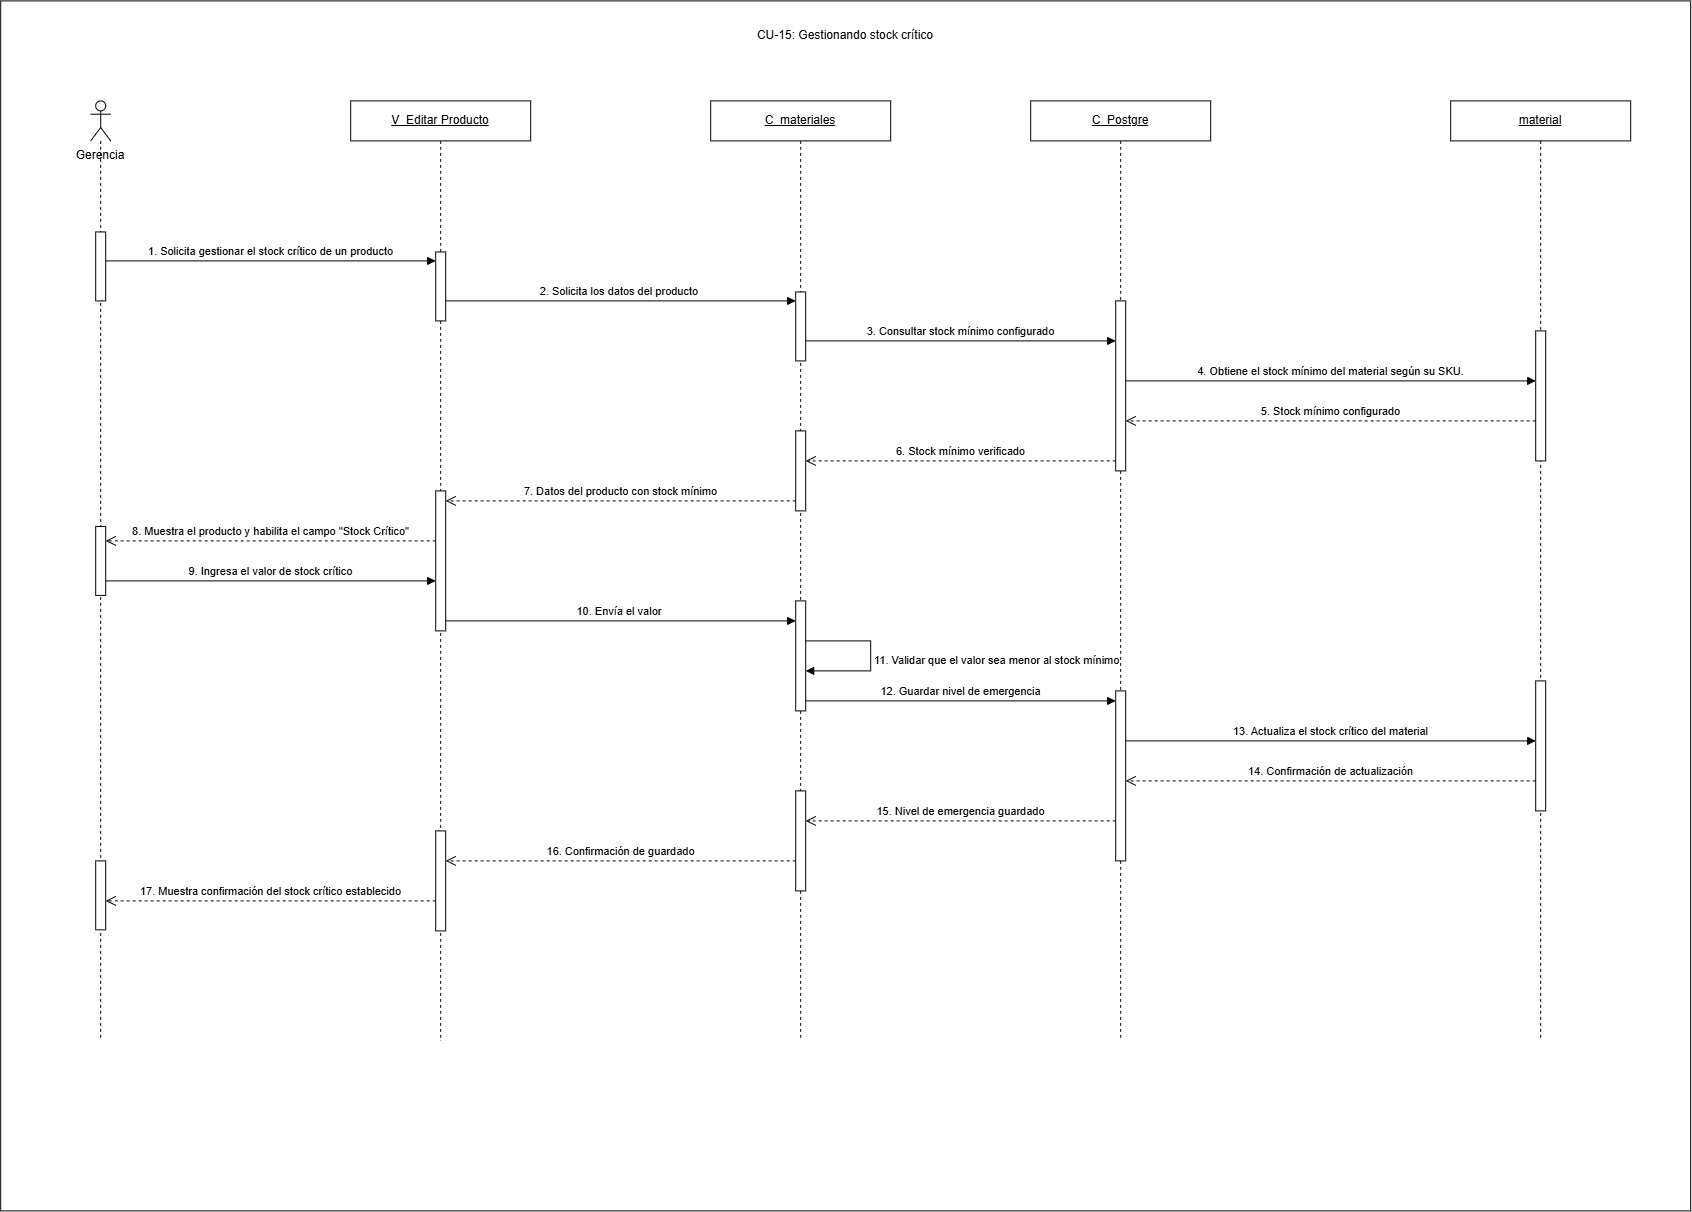

The diagram above was exported from draw.io. Its source (the exported page's mxGraphModel, read from the mxfile embedded in the PNG):
<mxGraphModel dx="2645" dy="1295" grid="1" gridSize="10" guides="1" tooltips="1" connect="1" arrows="1" fold="1" page="1" pageScale="1" pageWidth="1550" pageHeight="1080" math="0" shadow="0">
  <root>
    <mxCell id="0" />
    <mxCell id="1" parent="0" />
    <mxCell id="Lxdze0WXt8QAN_UzGHS1-3" parent="1" style="rounded=0;whiteSpace=wrap;html=1;" value="" vertex="1">
      <mxGeometry height="1210" width="1690" x="30" y="20" as="geometry" />
    </mxCell>
    <mxCell id="cu15general-title" parent="1" style="text;html=1;whiteSpace=wrap;strokeColor=none;fillColor=none;align=center;verticalAlign=middle;rounded=0;" value="CU-15: Gestionando stock crítico" vertex="1">
      <mxGeometry height="30" width="420" x="665" y="40" as="geometry" />
    </mxCell>
    <mxCell id="cu15general-lifeline-view" parent="1" style="shape=umlLifeline;perimeter=lifelinePerimeter;whiteSpace=wrap;html=1;container=1;dropTarget=0;collapsible=0;recursiveResize=0;outlineConnect=0;portConstraint=eastwest;" value="&lt;u&gt;V_Editar Producto&lt;/u&gt;" vertex="1">
      <mxGeometry height="940" width="180" x="380" y="120" as="geometry" />
    </mxCell>
    <mxCell id="cu15general-lifeline-view-inner" parent="cu15general-lifeline-view" style="html=1;points=[[0,0,0,0,5],[0,1,0,0,-5],[1,0,0,0,5],[1,1,0,0,-5]];perimeter=orthogonalPerimeter;outlineConnect=0;targetShapes=umlLifeline;portConstraint=eastwest;" value="" vertex="1">
      <mxGeometry height="68.94" width="10" x="85" y="151.06" as="geometry" />
    </mxCell>
    <mxCell id="UHwLERXuFj746TskDTDH-5" parent="cu15general-lifeline-view" style="html=1;points=[[0,0,0,0,5],[0,1,0,0,-5],[1,0,0,0,5],[1,1,0,0,-5]];perimeter=orthogonalPerimeter;outlineConnect=0;targetShapes=umlLifeline;portConstraint=eastwest;" value="" vertex="1">
      <mxGeometry height="140" width="10" x="85" y="390" as="geometry" />
    </mxCell>
    <mxCell id="UHwLERXuFj746TskDTDH-6" parent="cu15general-lifeline-view" style="html=1;points=[[0,0,0,0,5],[0,1,0,0,-5],[1,0,0,0,5],[1,1,0,0,-5]];perimeter=orthogonalPerimeter;outlineConnect=0;targetShapes=umlLifeline;portConstraint=eastwest;" value="" vertex="1">
      <mxGeometry height="100" width="10" x="85" y="730" as="geometry" />
    </mxCell>
    <mxCell id="cu15general-lifeline-controller" parent="1" style="shape=umlLifeline;perimeter=lifelinePerimeter;whiteSpace=wrap;html=1;container=1;dropTarget=0;collapsible=0;recursiveResize=0;outlineConnect=0;portConstraint=eastwest;" value="&lt;u&gt;C_materiales&lt;/u&gt;" vertex="1">
      <mxGeometry height="940" width="180" x="740" y="120" as="geometry" />
    </mxCell>
    <mxCell id="cu15general-lifeline-controller-inner" parent="cu15general-lifeline-controller" style="html=1;points=[[0,0,0,0,5],[0,1,0,0,-5],[1,0,0,0,5],[1,1,0,0,-5]];perimeter=orthogonalPerimeter;outlineConnect=0;targetShapes=umlLifeline;portConstraint=eastwest;" value="" vertex="1">
      <mxGeometry height="68.94" width="10" x="85" y="191.06" as="geometry" />
    </mxCell>
    <mxCell id="UHwLERXuFj746TskDTDH-3" parent="cu15general-lifeline-controller" style="html=1;points=[[0,0,0,0,5],[0,1,0,0,-5],[1,0,0,0,5],[1,1,0,0,-5]];perimeter=orthogonalPerimeter;outlineConnect=0;targetShapes=umlLifeline;portConstraint=eastwest;" value="" vertex="1">
      <mxGeometry height="80" width="10" x="85" y="330" as="geometry" />
    </mxCell>
    <mxCell id="UHwLERXuFj746TskDTDH-4" parent="cu15general-lifeline-controller" style="html=1;points=[[0,0,0,0,5],[0,1,0,0,-5],[1,0,0,0,5],[1,1,0,0,-5]];perimeter=orthogonalPerimeter;outlineConnect=0;targetShapes=umlLifeline;portConstraint=eastwest;" value="" vertex="1">
      <mxGeometry height="110" width="10" x="85" y="500" as="geometry" />
    </mxCell>
    <mxCell id="UHwLERXuFj746TskDTDH-7" parent="cu15general-lifeline-controller" style="html=1;points=[[0,0,0,0,5],[0,1,0,0,-5],[1,0,0,0,5],[1,1,0,0,-5]];perimeter=orthogonalPerimeter;outlineConnect=0;targetShapes=umlLifeline;portConstraint=eastwest;" value="" vertex="1">
      <mxGeometry height="100" width="10" x="85" y="690" as="geometry" />
    </mxCell>
    <mxCell id="cu15general-lifeline-db" parent="1" style="shape=umlLifeline;perimeter=lifelinePerimeter;whiteSpace=wrap;html=1;container=1;dropTarget=0;collapsible=0;recursiveResize=0;outlineConnect=0;portConstraint=eastwest;" value="&lt;u&gt;C_Postgre&lt;/u&gt;" vertex="1">
      <mxGeometry height="940" width="180" x="1060" y="120" as="geometry" />
    </mxCell>
    <mxCell id="cu15general-lifeline-db-inner" parent="cu15general-lifeline-db" style="html=1;points=[[0,0,0,0,5],[0,1,0,0,-5],[1,0,0,0,5],[1,1,0,0,-5]];perimeter=orthogonalPerimeter;outlineConnect=0;targetShapes=umlLifeline;portConstraint=eastwest;" value="" vertex="1">
      <mxGeometry height="170" width="10" x="85" y="200" as="geometry" />
    </mxCell>
    <mxCell id="UHwLERXuFj746TskDTDH-9" parent="cu15general-lifeline-db" style="html=1;points=[[0,0,0,0,5],[0,1,0,0,-5],[1,0,0,0,5],[1,1,0,0,-5]];perimeter=orthogonalPerimeter;outlineConnect=0;targetShapes=umlLifeline;portConstraint=eastwest;" value="" vertex="1">
      <mxGeometry height="170" width="10" x="85" y="590" as="geometry" />
    </mxCell>
    <mxCell id="cu15general-lifeline-entity" parent="1" style="shape=umlLifeline;perimeter=lifelinePerimeter;whiteSpace=wrap;html=1;container=1;dropTarget=0;collapsible=0;recursiveResize=0;outlineConnect=0;portConstraint=eastwest;" value="&lt;u&gt;material&lt;/u&gt;" vertex="1">
      <mxGeometry height="940" width="180" x="1480" y="120" as="geometry" />
    </mxCell>
    <mxCell id="cu15general-lifeline-entity-inner" parent="cu15general-lifeline-entity" style="html=1;points=[[0,0,0,0,5],[0,1,0,0,-5],[1,0,0,0,5],[1,1,0,0,-5]];perimeter=orthogonalPerimeter;outlineConnect=0;targetShapes=umlLifeline;portConstraint=eastwest;" value="" vertex="1">
      <mxGeometry height="130" width="10" x="85" y="230" as="geometry" />
    </mxCell>
    <mxCell id="UHwLERXuFj746TskDTDH-8" parent="cu15general-lifeline-entity" style="html=1;points=[[0,0,0,0,5],[0,1,0,0,-5],[1,0,0,0,5],[1,1,0,0,-5]];perimeter=orthogonalPerimeter;outlineConnect=0;targetShapes=umlLifeline;portConstraint=eastwest;" value="" vertex="1">
      <mxGeometry height="130" width="10" x="85" y="580" as="geometry" />
    </mxCell>
    <mxCell id="cu15general-msg-1" edge="1" parent="1" style="html=1;verticalAlign=bottom;endArrow=block;curved=0;rounded=0;" value="1. Solicita gestionar el stock crítico de un producto">
      <mxGeometry relative="1" as="geometry">
        <mxPoint x="135" y="280" as="sourcePoint" />
        <mxPoint x="465" y="280" as="targetPoint" />
      </mxGeometry>
    </mxCell>
    <mxCell id="cu15general-msg-2" edge="1" parent="1" style="html=1;verticalAlign=bottom;endArrow=block;curved=0;rounded=0;" target="cu15general-lifeline-controller-inner" value="2. Solicita los datos del producto&amp;nbsp;">
      <mxGeometry relative="1" as="geometry">
        <mxPoint x="475" y="320" as="sourcePoint" />
        <mxPoint x="820" y="320" as="targetPoint" />
      </mxGeometry>
    </mxCell>
    <mxCell id="cu15general-msg-3" edge="1" parent="1" style="html=1;verticalAlign=bottom;endArrow=block;curved=0;rounded=0;" target="cu15general-lifeline-db-inner" value="3. Consultar stock mínimo configurado">
      <mxGeometry relative="1" as="geometry">
        <mxPoint x="835" y="360" as="sourcePoint" />
        <mxPoint x="1105" y="360" as="targetPoint" />
      </mxGeometry>
    </mxCell>
    <mxCell id="cu15general-msg-4" edge="1" parent="1" style="html=1;verticalAlign=bottom;endArrow=block;curved=0;rounded=0;" target="cu15general-lifeline-entity-inner" value="4.&amp;nbsp;&lt;span style=&quot;background-color: light-dark(#ffffff, var(--ge-dark-color, #121212)); color: light-dark(rgb(0, 0, 0), rgb(255, 255, 255));&quot;&gt;Obtiene el stock mínimo del material según su SKU.&lt;/span&gt;">
      <mxGeometry relative="1" as="geometry">
        <mxPoint x="1155" y="400" as="sourcePoint" />
        <mxPoint x="1370" y="400" as="targetPoint" />
      </mxGeometry>
    </mxCell>
    <mxCell id="cu15general-msg-5" edge="1" parent="1" style="html=1;verticalAlign=bottom;endArrow=open;dashed=1;endSize=8;curved=0;rounded=0;" value="5. Stock mínimo configurado">
      <mxGeometry relative="1" as="geometry">
        <mxPoint x="1565" y="440" as="sourcePoint" />
        <mxPoint x="1155" y="440" as="targetPoint" />
      </mxGeometry>
    </mxCell>
    <mxCell id="cu15general-msg-6" edge="1" parent="1" source="cu15general-lifeline-db-inner" style="html=1;verticalAlign=bottom;endArrow=open;dashed=1;endSize=8;curved=0;rounded=0;" value="6. Stock mínimo verificado">
      <mxGeometry relative="1" as="geometry">
        <mxPoint x="1105" y="480" as="sourcePoint" />
        <mxPoint x="835" y="480" as="targetPoint" />
      </mxGeometry>
    </mxCell>
    <mxCell id="cu15general-msg-7" edge="1" parent="1" source="UHwLERXuFj746TskDTDH-3" style="html=1;verticalAlign=bottom;endArrow=open;dashed=1;endSize=8;curved=0;rounded=0;" value="7. Datos del producto con stock mínimo">
      <mxGeometry relative="1" as="geometry">
        <mxPoint x="745" y="520" as="sourcePoint" />
        <mxPoint x="475" y="520" as="targetPoint" />
      </mxGeometry>
    </mxCell>
    <mxCell id="cu15general-msg-8" edge="1" parent="1" style="html=1;verticalAlign=bottom;endArrow=open;dashed=1;endSize=8;curved=0;rounded=0;" value="8. Muestra el producto y habilita el campo &quot;Stock Crítico&quot;">
      <mxGeometry relative="1" as="geometry">
        <mxPoint x="465" y="560" as="sourcePoint" />
        <mxPoint x="135" y="560" as="targetPoint" />
      </mxGeometry>
    </mxCell>
    <mxCell id="cu15general-msg-9" edge="1" parent="1" style="html=1;verticalAlign=bottom;endArrow=block;curved=0;rounded=0;" value="9. Ingresa el valor de stock crítico">
      <mxGeometry relative="1" as="geometry">
        <mxPoint x="135" y="600" as="sourcePoint" />
        <mxPoint x="465" y="600" as="targetPoint" />
      </mxGeometry>
    </mxCell>
    <mxCell id="cu15general-msg-10" edge="1" parent="1" style="html=1;verticalAlign=bottom;endArrow=block;curved=0;rounded=0;" target="UHwLERXuFj746TskDTDH-4" value="10. Envía el valor&amp;nbsp;">
      <mxGeometry relative="1" as="geometry">
        <mxPoint x="475" y="640" as="sourcePoint" />
        <mxPoint x="745" y="640" as="targetPoint" />
      </mxGeometry>
    </mxCell>
    <mxCell id="cu15general-msg-11" edge="1" parent="1" style="html=1;align=left;spacingLeft=2;endArrow=block;rounded=0;edgeStyle=orthogonalEdgeStyle;curved=0;" value="11. Validar que el valor sea menor al stock mínimo">
      <mxGeometry relative="1" x="0.0625" as="geometry">
        <mxPoint as="offset" />
        <Array as="points">
          <mxPoint x="900" y="660" />
          <mxPoint x="900" y="690" />
        </Array>
        <mxPoint x="835" y="660" as="sourcePoint" />
        <mxPoint x="835" y="690" as="targetPoint" />
      </mxGeometry>
    </mxCell>
    <mxCell id="cu15general-msg-12" edge="1" parent="1" style="html=1;verticalAlign=bottom;endArrow=block;curved=0;rounded=0;" target="UHwLERXuFj746TskDTDH-9" value="12. Guardar nivel de emergencia">
      <mxGeometry relative="1" as="geometry">
        <mxPoint x="835" y="720" as="sourcePoint" />
        <mxPoint x="1105" y="720" as="targetPoint" />
      </mxGeometry>
    </mxCell>
    <mxCell id="cu15general-msg-13" edge="1" parent="1" style="html=1;verticalAlign=bottom;endArrow=block;curved=0;rounded=0;" target="UHwLERXuFj746TskDTDH-8" value="13.&amp;nbsp;&lt;span style=&quot;background-color: light-dark(#ffffff, var(--ge-dark-color, #121212)); color: light-dark(rgb(0, 0, 0), rgb(255, 255, 255));&quot;&gt;Actualiza el stock crítico del material&lt;/span&gt;">
      <mxGeometry relative="1" as="geometry">
        <mxPoint x="1155" y="760" as="sourcePoint" />
        <mxPoint x="1425" y="760" as="targetPoint" />
      </mxGeometry>
    </mxCell>
    <mxCell id="cu15general-msg-14" edge="1" parent="1" source="UHwLERXuFj746TskDTDH-8" style="html=1;verticalAlign=bottom;endArrow=open;dashed=1;endSize=8;curved=0;rounded=0;" value="14. Confirmación de actualización">
      <mxGeometry relative="1" as="geometry">
        <mxPoint x="1425" y="800" as="sourcePoint" />
        <mxPoint x="1155" y="800" as="targetPoint" />
      </mxGeometry>
    </mxCell>
    <mxCell id="cu15general-msg-15" edge="1" parent="1" source="UHwLERXuFj746TskDTDH-9" style="html=1;verticalAlign=bottom;endArrow=open;dashed=1;endSize=8;curved=0;rounded=0;" value="15. Nivel de emergencia guardado">
      <mxGeometry relative="1" as="geometry">
        <mxPoint x="1105" y="840" as="sourcePoint" />
        <mxPoint x="835" y="840" as="targetPoint" />
      </mxGeometry>
    </mxCell>
    <mxCell id="cu15general-msg-16" edge="1" parent="1" source="UHwLERXuFj746TskDTDH-7" style="html=1;verticalAlign=bottom;endArrow=open;dashed=1;endSize=8;curved=0;rounded=0;" value="16. Confirmación de guardado">
      <mxGeometry relative="1" as="geometry">
        <mxPoint x="810" y="880" as="sourcePoint" />
        <mxPoint x="475" y="880" as="targetPoint" />
      </mxGeometry>
    </mxCell>
    <mxCell id="cu15general-msg-17" edge="1" parent="1" style="html=1;verticalAlign=bottom;endArrow=open;dashed=1;endSize=8;curved=0;rounded=0;" value="17. Muestra confirmación del stock crítico establecido">
      <mxGeometry relative="1" as="geometry">
        <mxPoint x="465" y="920" as="sourcePoint" />
        <mxPoint x="135" y="920" as="targetPoint" />
      </mxGeometry>
    </mxCell>
    <mxCell id="IFfaov8wnuaf86ET8G-x-1" parent="1" style="shape=umlLifeline;perimeter=lifelinePerimeter;whiteSpace=wrap;html=1;container=1;dropTarget=0;collapsible=0;recursiveResize=0;outlineConnect=0;portConstraint=eastwest;newEdgeStyle={&quot;curved&quot;:0,&quot;rounded&quot;:0};participant=umlActor;" value="" vertex="1">
      <mxGeometry height="940" width="20" x="120" y="120" as="geometry" />
    </mxCell>
    <mxCell id="IFfaov8wnuaf86ET8G-x-2" parent="IFfaov8wnuaf86ET8G-x-1" style="html=1;points=[[0,0,0,0,5],[0,1,0,0,-5],[1,0,0,0,5],[1,1,0,0,-5]];perimeter=orthogonalPerimeter;outlineConnect=0;targetShapes=umlLifeline;portConstraint=eastwest;" value="" vertex="1">
      <mxGeometry height="68.94" width="10" x="5" y="131.06" as="geometry" />
    </mxCell>
    <mxCell id="IFfaov8wnuaf86ET8G-x-3" parent="IFfaov8wnuaf86ET8G-x-1" style="html=1;points=[[0,0,0,0,5],[0,1,0,0,-5],[1,0,0,0,5],[1,1,0,0,-5]];perimeter=orthogonalPerimeter;outlineConnect=0;targetShapes=umlLifeline;portConstraint=eastwest;" value="" vertex="1">
      <mxGeometry height="68.94" width="10" x="5" y="425.53" as="geometry" />
    </mxCell>
    <mxCell id="IFfaov8wnuaf86ET8G-x-4" parent="IFfaov8wnuaf86ET8G-x-1" style="html=1;points=[[0,0,0,0,5],[0,1,0,0,-5],[1,0,0,0,5],[1,1,0,0,-5]];perimeter=orthogonalPerimeter;outlineConnect=0;targetShapes=umlLifeline;portConstraint=eastwest;" value="" vertex="1">
      <mxGeometry height="68.94" width="10" x="5" y="760" as="geometry" />
    </mxCell>
    <mxCell id="qSHv0YfHTlPBk5HdkFn2-1" parent="1" style="text;html=1;whiteSpace=wrap;strokeColor=none;fillColor=none;align=center;verticalAlign=middle;rounded=0;" value="G&lt;span style=&quot;background-color: transparent; color: light-dark(rgb(0, 0, 0), rgb(255, 255, 255));&quot;&gt;erencia&lt;/span&gt;" vertex="1">
      <mxGeometry height="30" width="60" x="100" y="160" as="geometry" />
    </mxCell>
  </root>
</mxGraphModel>